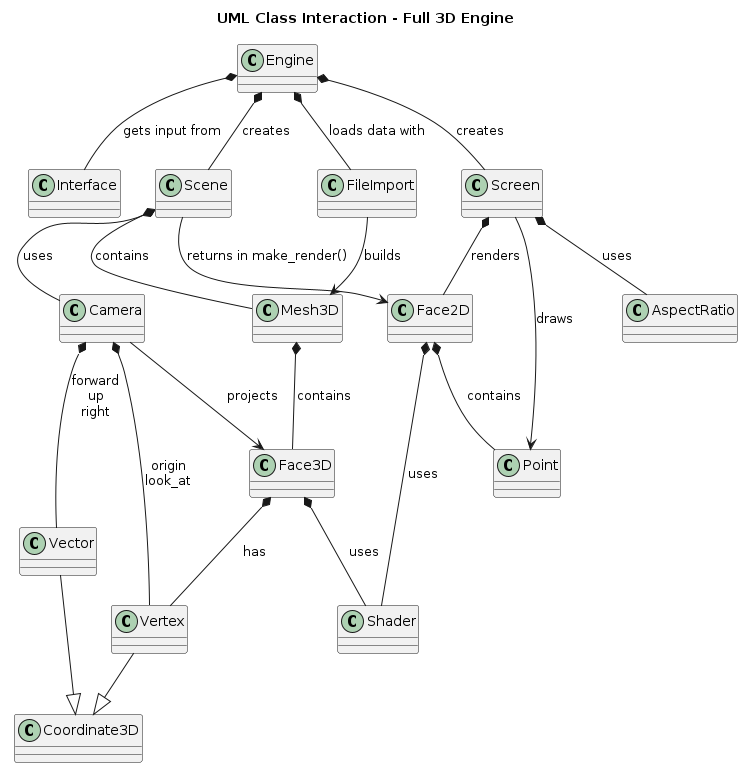

The diagram above was rendered by PlantUML. Its source (embedded in the PNG):
@startuml FullClassInteraction
title "UML Class Interaction - Full 3D Engine"

' === Core Engine and Control ===
class Engine
class Interface
class FileImport

' === Scene and Rendering ===
class Scene
class Screen
class Camera
class AspectRatio

' === Geometry & Rendering Objects ===
class Mesh3D
class Face3D
class Face2D
class Vertex
class Vector
class Point
class Shader

' === Relationships ===

' Engine relationships
Engine *-- Interface : "gets input from"
Engine *-- FileImport : "loads data with"
Engine *-- Scene : "creates"
Engine *-- Screen : "creates"

' FileImport relationships
FileImport --> Mesh3D : "builds"
Mesh3D *-- Face3D : "contains"
Face3D *-- Vertex : "has"
Face3D *-- Shader : "uses"

' Scene relationships
Scene *-- Camera : "uses"
Scene *-- Mesh3D : "contains"
Scene --> Face2D : "returns in make_render()"

' Camera relationships
Camera *-- Vertex : "origin\nlook_at"
Camera *-- Vector : "forward\nup\nright"
Camera --> Face3D : "projects"

' Screen relationships
Screen *-- Face2D : "renders"
Screen *-- AspectRatio : "uses"
Screen --> Point : "draws"

' Face2D relationships
Face2D *-- Point : "contains"
Face2D *-- Shader : "uses"

' Vector & Vertex inherit Coordinate3D
class Coordinate3D
Vertex --|> Coordinate3D
Vector --|> Coordinate3D

@enduml